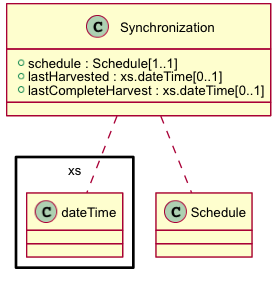

The diagram above was rendered by PlantUML. Its source (embedded in the PNG):
@startuml images/class_Synchronization.png
skinparam activityFontColor black
skinparam activityFontSize 10
skinparam activityFontName arial
skinparam activityArrowFontColor black
skinparam activityArrowFontSize 10
skinparam activityArrowFontName arial
skinparam classArrowFontColor black
skinparam classArrowFontSize 10
skinparam classArrowFontName arial
skinparam classAttributeFontColor black
skinparam classAttributeFontSize 10
skinparam classAttributeFontName arial
skinparam classFontColor black
skinparam classFontSize 10
skinparam classFontName arial
skinparam componentFontColor black
skinparam componentFontSize 10
skinparam componentFontName arial
skinparam componentArrowFontColor black
skinparam componentArrowFontSize 10
skinparam componentArrowFontName arial
skinparam noteFontColor black
skinparam noteFontSize 10
skinparam noteFontName arial
skinparam packageFontColor black
skinparam packageFontSize 10
skinparam packageFontName arial
skinparam sequenceActorFontColor black
skinparam sequenceActorFontSize 10
skinparam sequenceActorFontName arial
skinparam sequenceArrowFontColor black
skinparam sequenceArrowFontSize 10
skinparam sequenceArrowFontName arial
skinparam sequenceGroupingFontColor black
skinparam sequenceGroupingFontSize 10
skinparam sequenceGroupingFontName arial
skinparam sequenceGroupingHeaderFontColor black
skinparam sequenceGroupingHeaderFontSize 10
skinparam sequenceGroupingHeaderFontName arial
skinparam sequenceParticipantFontColor black
skinparam sequenceParticipantFontSize 10
skinparam sequenceParticipantFontName arial
skinparam sequenceTitleFontColor black
skinparam sequenceTitleFontSize 10
skinparam sequenceTitleFontName arial
skinparam titleFontColor black
skinparam titleFontSize 10
skinparam titleFontName arial
skinparam usecaseFontColor black
skinparam usecaseFontSize 7
skinparam usecaseFontName arial
skinparam usecaseActorFontColor black
skinparam usecaseActorFontSize 7
skinparam usecaseActorFontName arial
skinparam usecaseArrowFontColor black
skinparam usecaseArrowFontSize 7
skinparam usecaseArrowFontName arial

class Synchronization {
  + schedule : Schedule[1..1]
  + lastHarvested : xs.dateTime[0..1]
  + lastCompleteHarvest : xs.dateTime[0..1]
}
Synchronization .. Schedule
Synchronization .. xs.dateTime

@enduml